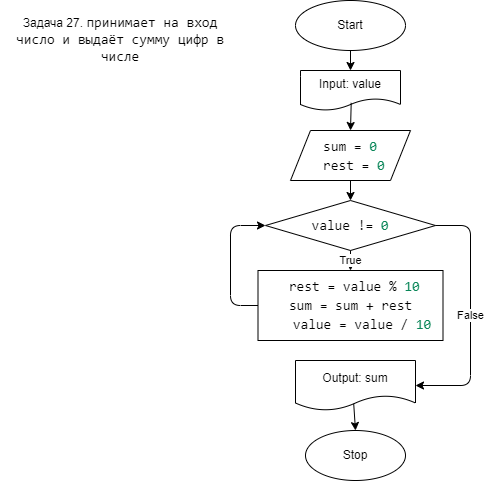

The diagram above was exported from draw.io. Its source (the exported page's mxGraphModel, read from the mxfile embedded in the PNG):
<mxGraphModel dx="842" dy="540" grid="1" gridSize="10" guides="1" tooltips="1" connect="1" arrows="1" fold="1" page="1" pageScale="1" pageWidth="827" pageHeight="1169" math="0" shadow="0">
  <root>
    <mxCell id="0" />
    <mxCell id="1" parent="0" />
    <mxCell id="2" value="Start" style="ellipse;whiteSpace=wrap;html=1;" vertex="1" parent="1">
      <mxGeometry x="305" y="10" width="110" height="50" as="geometry" />
    </mxCell>
    <mxCell id="3" value="Stop" style="ellipse;whiteSpace=wrap;html=1;" vertex="1" parent="1">
      <mxGeometry x="315" y="440" width="100" height="50" as="geometry" />
    </mxCell>
    <mxCell id="4" value="Задача 27.&amp;nbsp;&lt;span style=&quot;background-color: rgb(255 , 255 , 255) ; font-family: &amp;#34;consolas&amp;#34; , &amp;#34;courier new&amp;#34; , monospace ; font-size: 14px&quot;&gt;принимает на вход число и выдаёт сумму цифр в числе&lt;/span&gt;" style="text;html=1;strokeColor=none;fillColor=none;align=center;verticalAlign=middle;whiteSpace=wrap;rounded=0;" vertex="1" parent="1">
      <mxGeometry x="10" y="20" width="240" height="60" as="geometry" />
    </mxCell>
    <mxCell id="5" value="Input: value" style="shape=document;whiteSpace=wrap;html=1;boundedLbl=1;" vertex="1" parent="1">
      <mxGeometry x="310" y="80" width="100" height="40" as="geometry" />
    </mxCell>
    <mxCell id="6" value="&lt;div style=&quot;background-color: rgb(255 , 255 , 255) ; font-family: &amp;#34;consolas&amp;#34; , &amp;#34;courier new&amp;#34; , monospace ; font-size: 14px ; line-height: 19px&quot;&gt;&lt;div&gt;sum = &lt;span style=&quot;color: #098658&quot;&gt;0&lt;/span&gt;&lt;/div&gt;&lt;div&gt;&amp;nbsp;rest = &lt;span style=&quot;color: #098658&quot;&gt;0&lt;/span&gt;&lt;/div&gt;&lt;/div&gt;" style="shape=parallelogram;perimeter=parallelogramPerimeter;whiteSpace=wrap;html=1;fixedSize=1;" vertex="1" parent="1">
      <mxGeometry x="300" y="140" width="120" height="50" as="geometry" />
    </mxCell>
    <mxCell id="7" value="&lt;div style=&quot;background-color: rgb(255 , 255 , 255) ; font-family: &amp;#34;consolas&amp;#34; , &amp;#34;courier new&amp;#34; , monospace ; font-size: 14px ; line-height: 19px&quot;&gt;value != &lt;span style=&quot;color: #098658&quot;&gt;0&lt;/span&gt;&lt;/div&gt;" style="rhombus;whiteSpace=wrap;html=1;" vertex="1" parent="1">
      <mxGeometry x="275" y="210" width="170" height="50" as="geometry" />
    </mxCell>
    <mxCell id="8" value="&lt;div style=&quot;background-color: rgb(255 , 255 , 255) ; font-family: &amp;#34;consolas&amp;#34; , &amp;#34;courier new&amp;#34; , monospace ; font-size: 14px ; line-height: 19px&quot;&gt;&lt;div&gt;&amp;nbsp;rest = value % &lt;span style=&quot;color: #098658&quot;&gt;10&lt;/span&gt;&lt;/div&gt;&lt;div&gt;sum = sum + rest&lt;/div&gt;&lt;div&gt;&amp;nbsp; &amp;nbsp;value = value / &lt;span style=&quot;color: #098658&quot;&gt;10&lt;/span&gt;&lt;/div&gt;&lt;/div&gt;" style="rounded=0;whiteSpace=wrap;html=1;" vertex="1" parent="1">
      <mxGeometry x="267.5" y="280" width="185" height="70" as="geometry" />
    </mxCell>
    <mxCell id="9" value="Output: sum" style="shape=document;whiteSpace=wrap;html=1;boundedLbl=1;" vertex="1" parent="1">
      <mxGeometry x="305" y="370" width="120" height="50" as="geometry" />
    </mxCell>
    <mxCell id="10" value="" style="endArrow=classic;html=1;exitX=0.5;exitY=1;exitDx=0;exitDy=0;" edge="1" parent="1" source="2" target="5">
      <mxGeometry width="50" height="50" relative="1" as="geometry">
        <mxPoint x="540" y="140" as="sourcePoint" />
        <mxPoint x="590" y="90" as="targetPoint" />
      </mxGeometry>
    </mxCell>
    <mxCell id="11" value="" style="endArrow=classic;html=1;exitX=0.507;exitY=0.809;exitDx=0;exitDy=0;exitPerimeter=0;entryX=0.5;entryY=0;entryDx=0;entryDy=0;" edge="1" parent="1" source="5" target="6">
      <mxGeometry width="50" height="50" relative="1" as="geometry">
        <mxPoint x="550" y="210" as="sourcePoint" />
        <mxPoint x="600" y="160" as="targetPoint" />
      </mxGeometry>
    </mxCell>
    <mxCell id="12" value="" style="endArrow=classic;html=1;exitX=0.5;exitY=1;exitDx=0;exitDy=0;entryX=0.5;entryY=0;entryDx=0;entryDy=0;" edge="1" parent="1" source="6" target="7">
      <mxGeometry width="50" height="50" relative="1" as="geometry">
        <mxPoint x="570" y="230" as="sourcePoint" />
        <mxPoint x="620" y="180" as="targetPoint" />
      </mxGeometry>
    </mxCell>
    <mxCell id="13" value="True" style="endArrow=classic;html=1;exitX=0.5;exitY=1;exitDx=0;exitDy=0;" edge="1" parent="1" source="7" target="8">
      <mxGeometry width="50" height="50" relative="1" as="geometry">
        <mxPoint x="560" y="270" as="sourcePoint" />
        <mxPoint x="610" y="220" as="targetPoint" />
      </mxGeometry>
    </mxCell>
    <mxCell id="15" value="False" style="endArrow=classic;html=1;exitX=1;exitY=0.5;exitDx=0;exitDy=0;entryX=1;entryY=0.5;entryDx=0;entryDy=0;" edge="1" parent="1" source="7" target="9">
      <mxGeometry width="50" height="50" relative="1" as="geometry">
        <mxPoint x="540" y="240" as="sourcePoint" />
        <mxPoint x="590" y="190" as="targetPoint" />
        <Array as="points">
          <mxPoint x="480" y="235" />
          <mxPoint x="480" y="395" />
        </Array>
      </mxGeometry>
    </mxCell>
    <mxCell id="16" value="" style="endArrow=classic;html=1;exitX=0;exitY=0.5;exitDx=0;exitDy=0;entryX=0;entryY=0.5;entryDx=0;entryDy=0;" edge="1" parent="1" source="8" target="7">
      <mxGeometry width="50" height="50" relative="1" as="geometry">
        <mxPoint x="80" y="340" as="sourcePoint" />
        <mxPoint x="130" y="290" as="targetPoint" />
        <Array as="points">
          <mxPoint x="240" y="315" />
          <mxPoint x="240" y="235" />
        </Array>
      </mxGeometry>
    </mxCell>
    <mxCell id="17" value="" style="endArrow=classic;html=1;exitX=0.485;exitY=0.864;exitDx=0;exitDy=0;exitPerimeter=0;entryX=0.5;entryY=0;entryDx=0;entryDy=0;" edge="1" parent="1" source="9" target="3">
      <mxGeometry width="50" height="50" relative="1" as="geometry">
        <mxPoint x="170" y="390" as="sourcePoint" />
        <mxPoint x="220" y="340" as="targetPoint" />
      </mxGeometry>
    </mxCell>
  </root>
</mxGraphModel>